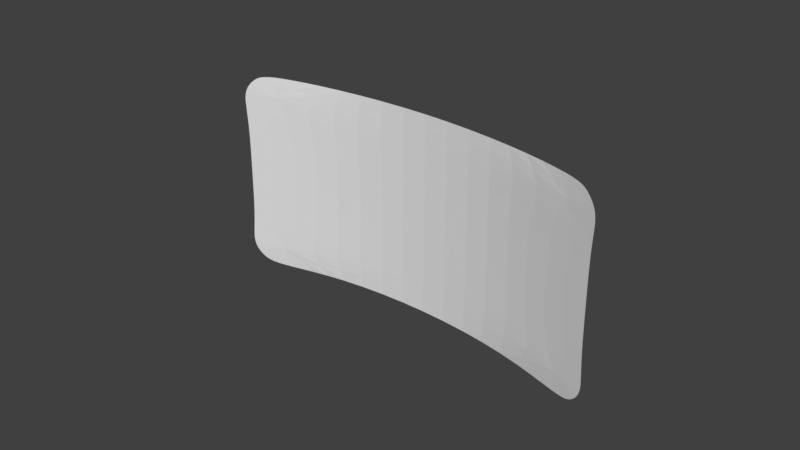 # Source: schermo.blend  (saved by Blender 2.78.0; exported with 4.5.12 LTS)
import bpy
from mathutils import Matrix  # noqa: F401  (used for matrix-valued properties, if any)

bpy.ops.wm.read_factory_settings(use_empty=True)
scene = bpy.context.scene
scene.name = 'Scene'

# ---- collections
col_collection_1 = bpy.data.collections.new('Collection 1'); scene.collection.children.link(col_collection_1)

# ---- world
world_world = bpy.data.worlds.new('World'); scene.world = world_world
world_world.color = (0.05088, 0.05088, 0.05088)
world_world.use_sun_shadow = False
world_world.sun_shadow_jitter_overblur = 0.0
world_world.cycles.sampling_method = 'MANUAL'

# ---- meshes
me_plane = bpy.data.meshes.new('Plane')
me_plane.from_pydata([(-0.9817, 7.309e-08, 3.234e-15), (7.337e-08, -1.954, -4.249e-08), (0.9817, -7.228e-08, -3.229e-15), (-7.309e-08, 1.954, 4.249e-08), (0.0, -6.112e-10, -3.917e-18), (-0.9817, -0.9865, -2.146e-08), (0.4914, -1.954, -4.249e-08), (0.9817, 0.9865, 2.146e-08), (-0.4914, 1.954, 4.249e-08), (-0.9817, 0.9865, 2.146e-08), (-0.4914, -1.954, -4.249e-08), (0.9817, -0.9865, -2.146e-08), (0.4914, 1.954, 4.249e-08), (-3.737e-08, 0.9951, 2.164e-08), (3.737e-08, -0.9951, -2.164e-08), (-0.5, 3.819e-08, 1.65e-15), (0.5, -3.819e-08, -1.65e-15), (0.5, -0.9951, -2.164e-08), (-0.5, -0.9951, -2.164e-08), (-0.5, 0.9951, 2.164e-08), (0.5, 0.9951, 2.164e-08), (-0.7565, -1.988, -4.324e-08), (-0.8638, -1.947, -4.233e-08), (-0.9563, -1.854, -4.032e-08), (-0.9978, -1.72, -3.74e-08), (0.9978, -1.72, -3.74e-08), (0.9563, -1.854, -4.032e-08), (0.8638, -1.947, -4.233e-08), (0.7565, -1.988, -4.324e-08), (-0.9563, 1.854, 4.032e-08), (-0.9978, 1.72, 3.74e-08), (-0.8638, 1.947, 4.233e-08), (-0.7565, 1.988, 4.324e-08), (0.7565, 1.988, 4.324e-08), (0.8638, 1.947, 4.233e-08), (0.9563, 1.854, 4.032e-08), (0.9978, 1.72, 3.74e-08)], [], [(19, 13, 3, 8), (18, 14, 4, 15), (17, 11, 2, 16), (14, 17, 16, 4), (1, 6, 17, 14), (20, 7, 36, 35, 34, 33, 12), (5, 18, 15, 0), (9, 19, 8, 32, 31, 29, 30), (10, 1, 14, 18), (0, 15, 19, 9), (15, 4, 13, 19), (13, 20, 12, 3), (4, 16, 20, 13), (16, 2, 7, 20), (6, 28, 27, 26, 25, 11, 17), (24, 23, 22, 21, 10, 18, 5)])
_uv = me_plane.uv_layers.new(name='UVMap')
_uv.uv.foreach_set('vector', [0.0, 0.0, 1.0, 0.0, 1.0, 1.0, 0.0, 1.0, 0.0, 0.0, 1.0, 0.0, 1.0, 1.0, 0.0, 1.0, 0.0, 0.0, 1.0, 0.0, 1.0, 1.0, 0.0, 1.0, 0.0, 0.0, 1.0, 0.0, 1.0, 1.0, 0.0, 1.0, 0.0, 0.0, 1.0, 0.0, 1.0, 1.0, 0.0, 1.0, 0.5, 1.0, 0.8909, 0.8117, 0.9875, 0.3887, 0.7169, 0.04952, 0.2831, 0.04952, 0.01254, 0.3887, 0.1091, 0.8117, 0.0, 0.0, 1.0, 0.0, 1.0, 1.0, 0.0, 1.0, 0.5, 1.0, 0.8909, 0.8117, 0.9875, 0.3887, 0.7169, 0.04952, 0.2831, 0.04952, 0.01254, 0.3887, 0.1091, 0.8117, 0.0, 0.0, 1.0, 0.0, 1.0, 1.0, 0.0, 1.0, 0.0, 0.0, 1.0, 0.0, 1.0, 1.0, 0.0, 1.0, 0.0, 0.0, 1.0, 0.0, 1.0, 1.0, 0.0, 1.0, 0.0, 0.0, 1.0, 0.0, 1.0, 1.0, 0.0, 1.0, 0.0, 0.0, 1.0, 0.0, 1.0, 1.0, 0.0, 1.0, 0.0, 0.0, 1.0, 0.0, 1.0, 1.0, 0.0, 1.0, 0.5, 1.0, 0.8909, 0.8117, 0.9875, 0.3887, 0.7169, 0.04952, 0.2831, 0.04952, 0.01254, 0.3887, 0.1091, 0.8117, 0.5, 1.0, 0.8909, 0.8117, 0.9875, 0.3887, 0.7169, 0.04952, 0.2831, 0.04952, 0.01254, 0.3887, 0.1091, 0.8117])
me_plane.use_remesh_preserve_volume = False
me_plane.use_remesh_preserve_attributes = False
me_plane.use_mirror_vertex_groups = False
me_plane.update()

# ---- curves / text
cu_beziercurve = bpy.data.curves.new('BezierCurve', 'CURVE')
cu_beziercurve.dimensions = '3D'
_sp = cu_beziercurve.splines.new('BEZIER'); _sp.bezier_points.add(1)
_sp.bezier_points.foreach_set('co', [-1.621, -0.01905, 0.0, 1.667, -0.08687, 0.0])
_sp.bezier_points.foreach_set('handle_left', [-2.425, -0.3392, 0.0, 0.7233, 0.3051, 0.0])
_sp.bezier_points.foreach_set('handle_right', [-0.8175, 0.3011, 0.0, 2.562, -0.4591, 0.0])
for _p, _l, _r in zip(_sp.bezier_points, ['ALIGNED', 'ALIGNED'], ['ALIGNED', 'ALIGNED']): _p.handle_left_type = _l; _p.handle_right_type = _r
_sp.order_u = 0
_sp.order_v = 0
cu_beziercurve.use_path = True
cu_beziercurve.use_path_clamp = True
cu_beziercurve.bevel_resolution = 0
cu_beziercurve.fill_mode = 'HALF'

# ---- objects
ob_beziercurve = bpy.data.objects.new('BezierCurve', cu_beziercurve)
ob_plane = bpy.data.objects.new('Plane', me_plane)

# ---- transforms, parenting, visibility, modifiers, constraints
ob_beziercurve.location = (0.0, 0.4086, 0.0)
ob_beziercurve.hide_viewport = True
ob_beziercurve.lineart.crease_threshold = 0.0
ob_plane.location = (1.737, 0.4275, 0.0)
ob_plane.rotation_euler = (-1.571, 1.571, 0.0)
ob_plane.lineart.crease_threshold = 0.0
_m = ob_plane.modifiers.new('Curve', 'CURVE')
_m.object = ob_beziercurve
_m = ob_plane.modifiers.new('Subsurf', 'SUBSURF')
_m.uv_smooth = 'PRESERVE_CORNERS'
_m.quality = 2
_m.show_only_control_edges = False

# ---- collection membership
col_collection_1.objects.link(ob_beziercurve)
col_collection_1.objects.link(ob_plane)

# ---- scene / render settings (as saved in the file)
scene.frame_start = 1; scene.frame_end = 250; scene.frame_set(1)
scene.render.engine = 'BLENDER_EEVEE_NEXT'
scene.render.resolution_percentage = 50
scene.render.dither_intensity = 0.0
scene.cycles.use_denoising = False
scene.cycles.samples = 128
scene.cycles.sampling_pattern = 'TABULATED_SOBOL'
scene.cycles.light_sampling_threshold = 0.0
scene.cycles.use_adaptive_sampling = False
scene.cycles.use_light_tree = False
scene.cycles.blur_glossy = 0.0
scene.cycles.sample_clamp_indirect = 0.0
scene.view_settings.view_transform = 'Standard'
bpy.context.view_layer.update()

# ---- added for rendering (the .blend has no active camera and no usable light): camera, sun
cam_auto = bpy.data.cameras.new('AutoCamera')
cam_auto.lens = 50.0
cam_auto.sensor_width = 36.0
cam_auto.clip_end = 1000.0
ob_auto_camera = bpy.data.objects.new('AutoCamera', cam_auto)
scene.collection.objects.link(ob_auto_camera)
ob_auto_camera.location = (5.59226, -6.32787, 4.45565)
ob_auto_camera.rotation_euler = (1.09748, -7.21219e-08, 0.694738)
scene.camera = ob_auto_camera
light_auto_sun = bpy.data.lights.new('AutoSun', 'SUN')
light_auto_sun.energy = 3.0
light_auto_sun.angle = 0.0523599
ob_auto_sun = bpy.data.objects.new('AutoSun', light_auto_sun)
scene.collection.objects.link(ob_auto_sun)
ob_auto_sun.rotation_euler = (0.872665, 0.174533, 0.523599)
bpy.context.view_layer.update()
